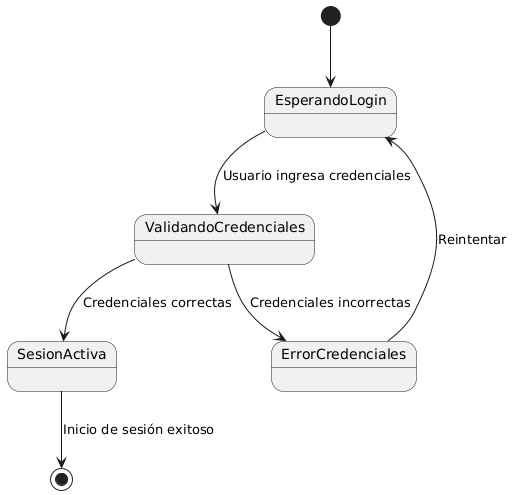

The diagram above was rendered by PlantUML. Its source (embedded in the PNG):
@startuml
[*] --> EsperandoLogin
EsperandoLogin --> ValidandoCredenciales : Usuario ingresa credenciales
ValidandoCredenciales --> SesionActiva : Credenciales correctas
ValidandoCredenciales --> ErrorCredenciales : Credenciales incorrectas
ErrorCredenciales --> EsperandoLogin : Reintentar
SesionActiva --> [*] : Inicio de sesión exitoso
@enduml